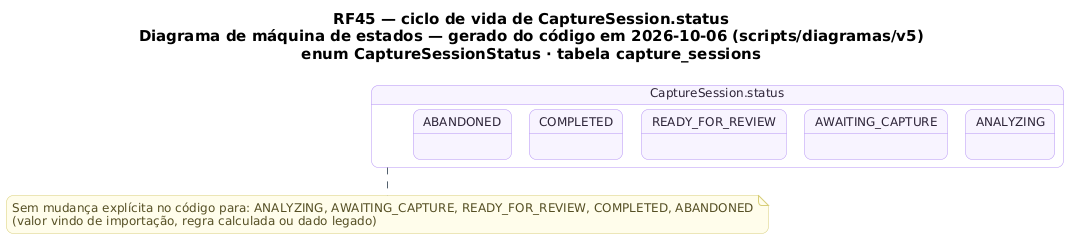

The diagram above was rendered by PlantUML. Its source (embedded in the PNG):
@startuml RF45_MaquinaDeEstados_Sessao
!pragma layout smetana
skinparam backgroundColor #FFFFFF
skinparam shadowing false
skinparam defaultFontName "DejaVu Sans"
skinparam defaultFontSize 12
skinparam titleFontSize 15
skinparam roundcorner 14
skinparam ArrowColor #52606D
skinparam note {
  BackgroundColor #FFFDEB
  BorderColor #D8CE78
  FontColor #554F24
}
skinparam state {
  BackgroundColor #F8F4FF
  BorderColor #B695F5
  FontColor #2D2438
  StartColor #20A77A
  EndColor #4B5563
}
title RF45 — ciclo de vida de CaptureSession.status\nDiagrama de máquina de estados — gerado do código em 2026-10-06 (scripts/diagramas/v5)\nenum CaptureSessionStatus · tabela capture_sessions

state "CaptureSession.status" as Ciclo_CaptureSession {
  state Ciclo_CaptureSession_ANALYZING as "ANALYZING"
  state Ciclo_CaptureSession_AWAITING_CAPTURE as "AWAITING_CAPTURE"
  state Ciclo_CaptureSession_READY_FOR_REVIEW as "READY_FOR_REVIEW"
  state Ciclo_CaptureSession_COMPLETED as "COMPLETED"
  state Ciclo_CaptureSession_ABANDONED as "ABANDONED"
}
note bottom of Ciclo_CaptureSession
  Sem mudança explícita no código para: ANALYZING, AWAITING_CAPTURE, READY_FOR_REVIEW, COMPLETED, ABANDONED
  (valor vindo de importação, regra calculada ou dado legado)
end note
@enduml